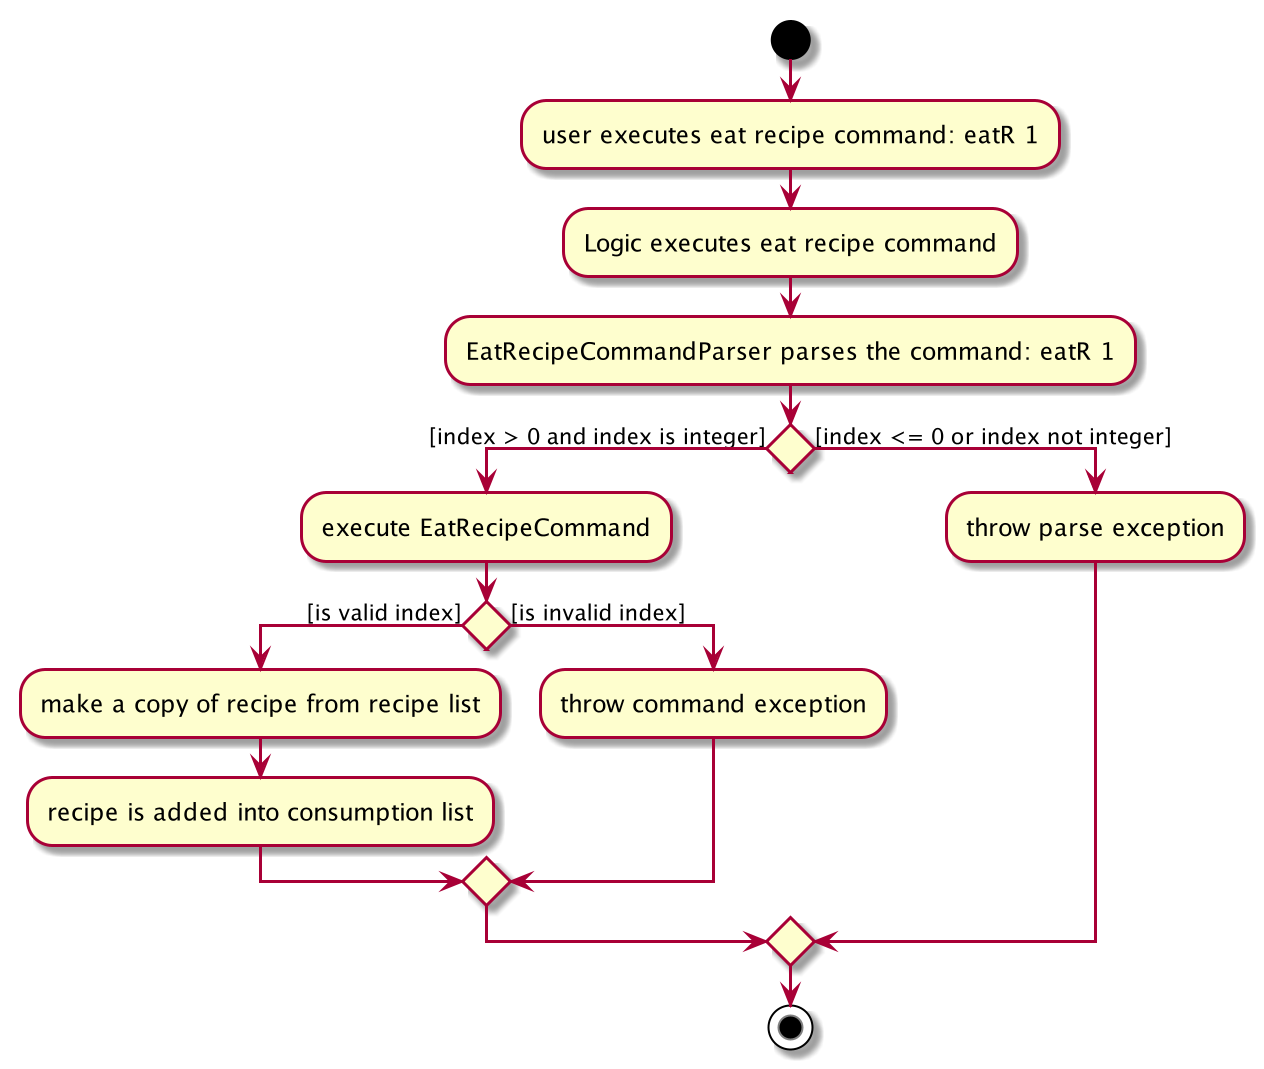

The diagram above was rendered by PlantUML. Its source (embedded in the PNG):
@startuml
start
:user executes eat recipe command: eatR 1;
:Logic executes eat recipe command;
:EatRecipeCommandParser parses the command: eatR 1;

if () then ([index > 0 and index is integer])
:execute EatRecipeCommand;

        if () then ([is valid index])
        :make a copy of recipe from recipe list;
        :recipe is added into consumption list;

        else ([is invalid index])
        :throw command exception;

        endif

else ([index <= 0 or index not integer])
    :throw parse exception;

endif
stop

@enduml